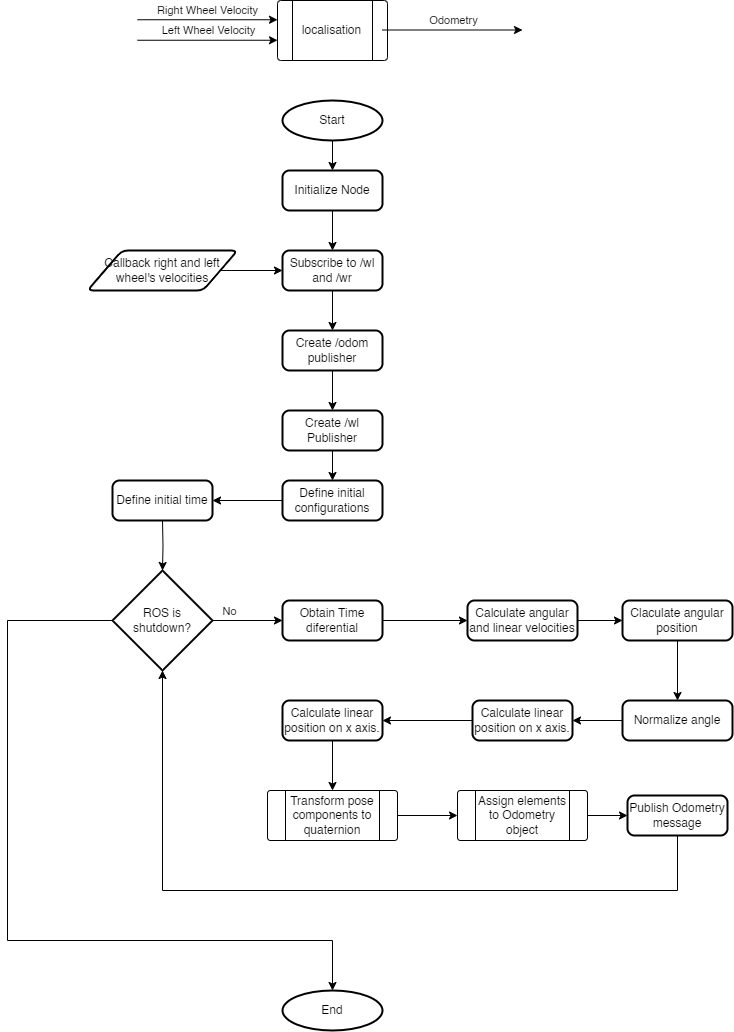

The diagram above was exported from draw.io. Its source (the exported page's mxGraphModel, read from the mxfile embedded in the PNG):
<mxGraphModel dx="712" dy="835" grid="1" gridSize="10" guides="1" tooltips="1" connect="1" arrows="1" fold="1" page="1" pageScale="1" pageWidth="850" pageHeight="1100" math="0" shadow="0">
  <root>
    <mxCell id="0" />
    <mxCell id="1" parent="0" />
    <mxCell id="rWrc0aJUpUDgXubksC-j-3" value="Right Wheel Velocity" style="endArrow=classic;html=1;rounded=0;exitX=1;exitY=0.25;exitDx=0;exitDy=0;" parent="1" edge="1">
      <mxGeometry y="10" width="50" height="50" relative="1" as="geometry">
        <mxPoint x="230" y="69.25" as="sourcePoint" />
        <mxPoint x="370" y="69.25" as="targetPoint" />
        <mxPoint y="1" as="offset" />
      </mxGeometry>
    </mxCell>
    <mxCell id="rWrc0aJUpUDgXubksC-j-4" value="localisation" style="verticalLabelPosition=middle;verticalAlign=middle;html=1;shape=process;whiteSpace=wrap;rounded=1;size=0.14;arcSize=6;labelPosition=center;align=center;" parent="1" vertex="1">
      <mxGeometry x="370" y="50" width="110" height="60" as="geometry" />
    </mxCell>
    <mxCell id="rWrc0aJUpUDgXubksC-j-8" value="" style="endArrow=classic;html=1;rounded=0;exitX=1;exitY=0.25;exitDx=0;exitDy=0;" parent="1" edge="1">
      <mxGeometry width="50" height="50" relative="1" as="geometry">
        <mxPoint x="230" y="89.75" as="sourcePoint" />
        <mxPoint x="370" y="89.75" as="targetPoint" />
      </mxGeometry>
    </mxCell>
    <mxCell id="rWrc0aJUpUDgXubksC-j-9" value="Left Wheel Velocity" style="edgeLabel;html=1;align=center;verticalAlign=middle;resizable=0;points=[];" parent="rWrc0aJUpUDgXubksC-j-8" vertex="1" connectable="0">
      <mxGeometry x="-0.1714" y="-1" relative="1" as="geometry">
        <mxPoint x="12" y="-11" as="offset" />
      </mxGeometry>
    </mxCell>
    <mxCell id="rWrc0aJUpUDgXubksC-j-10" style="edgeStyle=orthogonalEdgeStyle;rounded=0;orthogonalLoop=1;jettySize=auto;html=1;entryX=0.5;entryY=0;entryDx=0;entryDy=0;" parent="1" source="rWrc0aJUpUDgXubksC-j-11" target="rWrc0aJUpUDgXubksC-j-15" edge="1">
      <mxGeometry relative="1" as="geometry" />
    </mxCell>
    <mxCell id="rWrc0aJUpUDgXubksC-j-11" value="Initialize Node" style="rounded=1;whiteSpace=wrap;html=1;absoluteArcSize=1;arcSize=14;strokeWidth=2;" parent="1" vertex="1">
      <mxGeometry x="375" y="220" width="100" height="40" as="geometry" />
    </mxCell>
    <mxCell id="rWrc0aJUpUDgXubksC-j-12" value="" style="edgeStyle=orthogonalEdgeStyle;rounded=0;orthogonalLoop=1;jettySize=auto;html=1;" parent="1" source="rWrc0aJUpUDgXubksC-j-13" target="rWrc0aJUpUDgXubksC-j-15" edge="1">
      <mxGeometry relative="1" as="geometry" />
    </mxCell>
    <mxCell id="rWrc0aJUpUDgXubksC-j-13" value="Callback right and left wheel's velocities" style="shape=parallelogram;html=1;strokeWidth=2;perimeter=parallelogramPerimeter;whiteSpace=wrap;rounded=1;arcSize=12;size=0.23;" parent="1" vertex="1">
      <mxGeometry x="180" y="300" width="150" height="40" as="geometry" />
    </mxCell>
    <mxCell id="rWrc0aJUpUDgXubksC-j-14" value="" style="edgeStyle=orthogonalEdgeStyle;rounded=0;orthogonalLoop=1;jettySize=auto;html=1;" parent="1" source="rWrc0aJUpUDgXubksC-j-15" target="rWrc0aJUpUDgXubksC-j-21" edge="1">
      <mxGeometry relative="1" as="geometry" />
    </mxCell>
    <mxCell id="rWrc0aJUpUDgXubksC-j-15" value="Subscribe to /wl and /wr" style="rounded=1;whiteSpace=wrap;html=1;absoluteArcSize=1;arcSize=14;strokeWidth=2;" parent="1" vertex="1">
      <mxGeometry x="375" y="300" width="100" height="40" as="geometry" />
    </mxCell>
    <mxCell id="rWrc0aJUpUDgXubksC-j-16" value="" style="edgeStyle=orthogonalEdgeStyle;rounded=0;orthogonalLoop=1;jettySize=auto;html=1;" parent="1" source="rWrc0aJUpUDgXubksC-j-17" target="rWrc0aJUpUDgXubksC-j-23" edge="1">
      <mxGeometry relative="1" as="geometry" />
    </mxCell>
    <mxCell id="rWrc0aJUpUDgXubksC-j-17" value="Define initial configurations" style="rounded=1;whiteSpace=wrap;html=1;absoluteArcSize=1;arcSize=14;strokeWidth=2;" parent="1" vertex="1">
      <mxGeometry x="375" y="530" width="100" height="40" as="geometry" />
    </mxCell>
    <mxCell id="rWrc0aJUpUDgXubksC-j-18" style="edgeStyle=orthogonalEdgeStyle;rounded=0;orthogonalLoop=1;jettySize=auto;html=1;entryX=0.5;entryY=0;entryDx=0;entryDy=0;" parent="1" source="rWrc0aJUpUDgXubksC-j-19" target="rWrc0aJUpUDgXubksC-j-17" edge="1">
      <mxGeometry relative="1" as="geometry" />
    </mxCell>
    <mxCell id="rWrc0aJUpUDgXubksC-j-19" value="Create /wl Publisher" style="rounded=1;whiteSpace=wrap;html=1;absoluteArcSize=1;arcSize=14;strokeWidth=2;" parent="1" vertex="1">
      <mxGeometry x="375" y="460" width="100" height="40" as="geometry" />
    </mxCell>
    <mxCell id="rWrc0aJUpUDgXubksC-j-20" value="" style="edgeStyle=orthogonalEdgeStyle;rounded=0;orthogonalLoop=1;jettySize=auto;html=1;" parent="1" source="rWrc0aJUpUDgXubksC-j-21" target="rWrc0aJUpUDgXubksC-j-19" edge="1">
      <mxGeometry relative="1" as="geometry" />
    </mxCell>
    <mxCell id="rWrc0aJUpUDgXubksC-j-21" value="Create /odom publisher" style="rounded=1;whiteSpace=wrap;html=1;absoluteArcSize=1;arcSize=14;strokeWidth=2;" parent="1" vertex="1">
      <mxGeometry x="375" y="380" width="100" height="40" as="geometry" />
    </mxCell>
    <mxCell id="rWrc0aJUpUDgXubksC-j-23" value="Define initial time" style="rounded=1;whiteSpace=wrap;html=1;absoluteArcSize=1;arcSize=14;strokeWidth=2;" parent="1" vertex="1">
      <mxGeometry x="205" y="530" width="100" height="40" as="geometry" />
    </mxCell>
    <mxCell id="rWrc0aJUpUDgXubksC-j-24" value="" style="edgeStyle=orthogonalEdgeStyle;rounded=0;orthogonalLoop=1;jettySize=auto;html=1;" parent="1" target="rWrc0aJUpUDgXubksC-j-28" edge="1">
      <mxGeometry relative="1" as="geometry">
        <mxPoint x="255" y="570" as="sourcePoint" />
      </mxGeometry>
    </mxCell>
    <mxCell id="rWrc0aJUpUDgXubksC-j-26" value="" style="edgeStyle=orthogonalEdgeStyle;rounded=0;orthogonalLoop=1;jettySize=auto;html=1;" parent="1" source="rWrc0aJUpUDgXubksC-j-28" target="rWrc0aJUpUDgXubksC-j-30" edge="1">
      <mxGeometry relative="1" as="geometry" />
    </mxCell>
    <mxCell id="rWrc0aJUpUDgXubksC-j-27" value="No" style="edgeLabel;html=1;align=center;verticalAlign=middle;resizable=0;points=[];" parent="rWrc0aJUpUDgXubksC-j-26" vertex="1" connectable="0">
      <mxGeometry x="-0.0354" y="3" relative="1" as="geometry">
        <mxPoint x="-18" y="-7" as="offset" />
      </mxGeometry>
    </mxCell>
    <mxCell id="rWrc0aJUpUDgXubksC-j-28" value="ROS is shutdown?" style="strokeWidth=2;html=1;shape=mxgraph.flowchart.decision;whiteSpace=wrap;" parent="1" vertex="1">
      <mxGeometry x="205" y="620" width="100" height="100" as="geometry" />
    </mxCell>
    <mxCell id="oX2a3SpxcCQiazGpTu0Q-4" value="" style="edgeStyle=orthogonalEdgeStyle;rounded=0;orthogonalLoop=1;jettySize=auto;html=1;" edge="1" parent="1" source="rWrc0aJUpUDgXubksC-j-30" target="oX2a3SpxcCQiazGpTu0Q-3">
      <mxGeometry relative="1" as="geometry" />
    </mxCell>
    <mxCell id="rWrc0aJUpUDgXubksC-j-30" value="Obtain Time diferential" style="rounded=1;whiteSpace=wrap;html=1;absoluteArcSize=1;arcSize=14;strokeWidth=2;" parent="1" vertex="1">
      <mxGeometry x="375" y="650" width="100" height="40" as="geometry" />
    </mxCell>
    <mxCell id="rWrc0aJUpUDgXubksC-j-31" value="" style="edgeStyle=orthogonalEdgeStyle;rounded=0;orthogonalLoop=1;jettySize=auto;html=1;" parent="1" source="rWrc0aJUpUDgXubksC-j-32" target="rWrc0aJUpUDgXubksC-j-36" edge="1">
      <mxGeometry relative="1" as="geometry" />
    </mxCell>
    <mxCell id="rWrc0aJUpUDgXubksC-j-32" value="Calculate linear position on x axis." style="rounded=1;whiteSpace=wrap;html=1;absoluteArcSize=1;arcSize=14;strokeWidth=2;" parent="1" vertex="1">
      <mxGeometry x="565" y="750" width="100" height="40" as="geometry" />
    </mxCell>
    <mxCell id="oX2a3SpxcCQiazGpTu0Q-7" value="" style="edgeStyle=orthogonalEdgeStyle;rounded=0;orthogonalLoop=1;jettySize=auto;html=1;entryX=0.5;entryY=0;entryDx=0;entryDy=0;" edge="1" parent="1" source="rWrc0aJUpUDgXubksC-j-36" target="oX2a3SpxcCQiazGpTu0Q-10">
      <mxGeometry relative="1" as="geometry">
        <mxPoint x="425" y="850" as="targetPoint" />
      </mxGeometry>
    </mxCell>
    <mxCell id="rWrc0aJUpUDgXubksC-j-36" value="Calculate linear position on x axis." style="rounded=1;whiteSpace=wrap;html=1;absoluteArcSize=1;arcSize=14;strokeWidth=2;" parent="1" vertex="1">
      <mxGeometry x="375" y="750" width="100" height="40" as="geometry" />
    </mxCell>
    <mxCell id="rWrc0aJUpUDgXubksC-j-37" value="Publish Odometry message" style="rounded=1;whiteSpace=wrap;html=1;absoluteArcSize=1;arcSize=14;strokeWidth=2;" parent="1" vertex="1">
      <mxGeometry x="720" y="845" width="100" height="40" as="geometry" />
    </mxCell>
    <mxCell id="rWrc0aJUpUDgXubksC-j-38" style="edgeStyle=orthogonalEdgeStyle;rounded=0;orthogonalLoop=1;jettySize=auto;html=1;entryX=0.5;entryY=0;entryDx=0;entryDy=0;" parent="1" source="rWrc0aJUpUDgXubksC-j-39" target="rWrc0aJUpUDgXubksC-j-11" edge="1">
      <mxGeometry relative="1" as="geometry" />
    </mxCell>
    <mxCell id="rWrc0aJUpUDgXubksC-j-39" value="Start" style="strokeWidth=2;html=1;shape=mxgraph.flowchart.start_2;whiteSpace=wrap;" parent="1" vertex="1">
      <mxGeometry x="375" y="150" width="100" height="40" as="geometry" />
    </mxCell>
    <mxCell id="rWrc0aJUpUDgXubksC-j-40" value="End" style="strokeWidth=2;html=1;shape=mxgraph.flowchart.start_2;whiteSpace=wrap;" parent="1" vertex="1">
      <mxGeometry x="375" y="1040" width="100" height="40" as="geometry" />
    </mxCell>
    <mxCell id="rWrc0aJUpUDgXubksC-j-42" style="edgeStyle=orthogonalEdgeStyle;rounded=0;orthogonalLoop=1;jettySize=auto;html=1;entryX=0.5;entryY=0;entryDx=0;entryDy=0;entryPerimeter=0;" parent="1" source="rWrc0aJUpUDgXubksC-j-28" target="rWrc0aJUpUDgXubksC-j-40" edge="1">
      <mxGeometry relative="1" as="geometry">
        <Array as="points">
          <mxPoint x="100" y="670" />
          <mxPoint x="100" y="990" />
          <mxPoint x="425" y="990" />
        </Array>
      </mxGeometry>
    </mxCell>
    <mxCell id="oX2a3SpxcCQiazGpTu0Q-1" value="" style="endArrow=classic;html=1;rounded=0;exitX=1;exitY=0.25;exitDx=0;exitDy=0;" edge="1" parent="1">
      <mxGeometry width="50" height="50" relative="1" as="geometry">
        <mxPoint x="475" y="79.5" as="sourcePoint" />
        <mxPoint x="615" y="79.5" as="targetPoint" />
      </mxGeometry>
    </mxCell>
    <mxCell id="oX2a3SpxcCQiazGpTu0Q-2" value="Odometry" style="edgeLabel;html=1;align=center;verticalAlign=middle;resizable=0;points=[];" vertex="1" connectable="0" parent="oX2a3SpxcCQiazGpTu0Q-1">
      <mxGeometry x="-0.1714" y="-1" relative="1" as="geometry">
        <mxPoint x="12" y="-11" as="offset" />
      </mxGeometry>
    </mxCell>
    <mxCell id="oX2a3SpxcCQiazGpTu0Q-8" value="" style="edgeStyle=orthogonalEdgeStyle;rounded=0;orthogonalLoop=1;jettySize=auto;html=1;" edge="1" parent="1" source="oX2a3SpxcCQiazGpTu0Q-3" target="oX2a3SpxcCQiazGpTu0Q-5">
      <mxGeometry relative="1" as="geometry" />
    </mxCell>
    <mxCell id="oX2a3SpxcCQiazGpTu0Q-3" value="Calculate angular and linear velocities" style="rounded=1;whiteSpace=wrap;html=1;absoluteArcSize=1;arcSize=14;strokeWidth=2;" vertex="1" parent="1">
      <mxGeometry x="560" y="650" width="110" height="40" as="geometry" />
    </mxCell>
    <mxCell id="oX2a3SpxcCQiazGpTu0Q-9" value="" style="edgeStyle=orthogonalEdgeStyle;rounded=0;orthogonalLoop=1;jettySize=auto;html=1;" edge="1" parent="1" source="oX2a3SpxcCQiazGpTu0Q-5" target="oX2a3SpxcCQiazGpTu0Q-6">
      <mxGeometry relative="1" as="geometry" />
    </mxCell>
    <mxCell id="oX2a3SpxcCQiazGpTu0Q-5" value="Claculate angular position" style="rounded=1;whiteSpace=wrap;html=1;absoluteArcSize=1;arcSize=14;strokeWidth=2;" vertex="1" parent="1">
      <mxGeometry x="715" y="650" width="110" height="40" as="geometry" />
    </mxCell>
    <mxCell id="49sz1KlCT6EECBOTcZlx-1" value="" style="edgeStyle=orthogonalEdgeStyle;rounded=0;orthogonalLoop=1;jettySize=auto;html=1;" edge="1" parent="1" source="oX2a3SpxcCQiazGpTu0Q-6" target="rWrc0aJUpUDgXubksC-j-32">
      <mxGeometry relative="1" as="geometry" />
    </mxCell>
    <mxCell id="oX2a3SpxcCQiazGpTu0Q-6" value="Normalize angle" style="rounded=1;whiteSpace=wrap;html=1;absoluteArcSize=1;arcSize=14;strokeWidth=2;" vertex="1" parent="1">
      <mxGeometry x="715" y="750" width="110" height="40" as="geometry" />
    </mxCell>
    <mxCell id="oX2a3SpxcCQiazGpTu0Q-13" value="" style="edgeStyle=orthogonalEdgeStyle;rounded=0;orthogonalLoop=1;jettySize=auto;html=1;" edge="1" parent="1" source="oX2a3SpxcCQiazGpTu0Q-10" target="oX2a3SpxcCQiazGpTu0Q-12">
      <mxGeometry relative="1" as="geometry" />
    </mxCell>
    <mxCell id="oX2a3SpxcCQiazGpTu0Q-10" value="Transform pose components to quaternion" style="verticalLabelPosition=middle;verticalAlign=middle;html=1;shape=process;whiteSpace=wrap;rounded=1;size=0.14;arcSize=6;labelPosition=center;align=center;" vertex="1" parent="1">
      <mxGeometry x="360" y="840" width="130" height="50" as="geometry" />
    </mxCell>
    <mxCell id="oX2a3SpxcCQiazGpTu0Q-14" value="" style="edgeStyle=orthogonalEdgeStyle;rounded=0;orthogonalLoop=1;jettySize=auto;html=1;" edge="1" parent="1" source="oX2a3SpxcCQiazGpTu0Q-12" target="rWrc0aJUpUDgXubksC-j-37">
      <mxGeometry relative="1" as="geometry" />
    </mxCell>
    <mxCell id="oX2a3SpxcCQiazGpTu0Q-12" value="Assign elements to Odometry object" style="verticalLabelPosition=middle;verticalAlign=middle;html=1;shape=process;whiteSpace=wrap;rounded=1;size=0.14;arcSize=6;labelPosition=center;align=center;" vertex="1" parent="1">
      <mxGeometry x="550" y="840" width="130" height="50" as="geometry" />
    </mxCell>
    <mxCell id="oX2a3SpxcCQiazGpTu0Q-15" style="edgeStyle=orthogonalEdgeStyle;rounded=0;orthogonalLoop=1;jettySize=auto;html=1;entryX=0.5;entryY=1;entryDx=0;entryDy=0;entryPerimeter=0;" edge="1" parent="1" source="rWrc0aJUpUDgXubksC-j-37" target="rWrc0aJUpUDgXubksC-j-28">
      <mxGeometry relative="1" as="geometry">
        <Array as="points">
          <mxPoint x="770" y="940" />
          <mxPoint x="255" y="940" />
        </Array>
      </mxGeometry>
    </mxCell>
  </root>
</mxGraphModel>